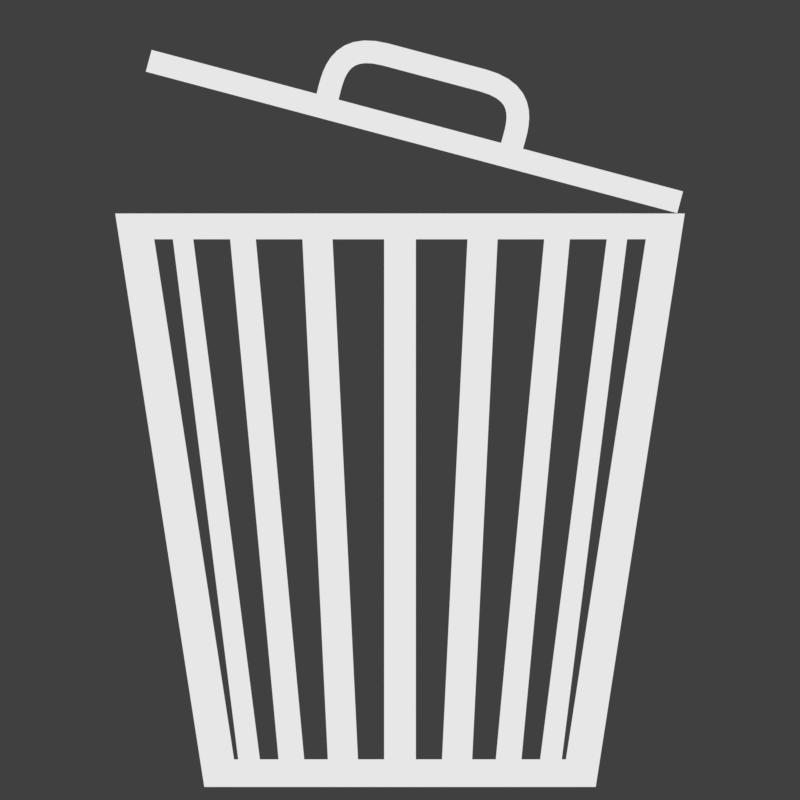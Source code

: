 # Source: Bin_Icon.blend  (saved by Blender 2.78.0; exported with 4.5.12 LTS)
import bpy
from mathutils import Matrix  # noqa: F401  (used for matrix-valued properties, if any)

bpy.ops.wm.read_factory_settings(use_empty=True)
scene = bpy.context.scene
scene.name = 'Scene'

# ---- collections
col_collection_1 = bpy.data.collections.new('Collection 1'); scene.collection.children.link(col_collection_1)

# ---- materials (node trees are filled in below, after node groups)
mat_material_001 = bpy.data.materials.new('Material.001')
mat_material_001.alpha_threshold = 0.0
mat_material_001.roughness = 0.5

# ---- material node trees
mat_material_001.use_nodes = True; mat_material_001.node_tree.nodes.clear()
_N = mat_material_001.node_tree.nodes; _L = mat_material_001.node_tree.links
n0 = _N.new('ShaderNodeOutputMaterial'); n0.name = 'Material Output'; n0.location = (300, 300)
n1 = _N.new('ShaderNodeEmission'); n1.name = 'Emission'; n1.location = (10, 300)
n1.inputs[0].default_value = (0.8, 0.8, 0.8, 1.0)
_L.new(n1.outputs[0], n0.inputs[0])
n0.is_active_output = True

# ---- world
world_world = bpy.data.worlds.new('World'); scene.world = world_world
world_world.color = (0.05088, 0.05088, 0.05088)
world_world.use_sun_shadow = False
world_world.sun_shadow_jitter_overblur = 0.0
world_world.cycles.sampling_method = 'MANUAL'

# ---- cameras
cam_camera = bpy.data.cameras.new('Camera')
cam_camera.type = 'ORTHO'
cam_camera.clip_end = 100.0
cam_camera.lens = 35.0
cam_camera.sensor_width = 32.0
cam_camera.sensor_height = 18.0
cam_camera.ortho_scale = 7.314
cam_camera.dof.focus_distance = 0.0

# ---- meshes
me_cylinder_000 = bpy.data.meshes.new('Cylinder.000')
me_cylinder_000.from_pydata([(-2.194e-07, 2.697, -0.1319), (0.8333, 2.565, -0.1319), (1.585, 2.182, -0.1319), (2.182, 1.585, -0.1319), (2.565, 0.8333, -0.1319), (2.697, -9.683e-07, -0.1319), (2.565, -0.8333, -0.1319), (2.182, -1.585, -0.1319), (1.585, -2.182, -0.1319), (0.8333, -2.565, -0.1319), (-1.098e-06, -2.697, -0.1319), (-0.8333, -2.565, -0.1319), (-1.585, -2.182, -0.1319), (-2.182, -1.585, -0.1319), (-2.565, -0.8333, -0.1319), (-2.697, 1.753e-06, -0.1319), (-2.565, 0.8333, -0.1319), (-2.182, 1.585, -0.1319), (-1.585, 2.182, -0.1319), (-0.8333, 2.565, -0.1319), (-2.194e-07, 2.697, 0.1319), (0.8333, 2.565, 0.1319), (1.585, 2.182, 0.1319), (2.182, 1.585, 0.1319), (2.565, 0.8333, 0.1319), (2.697, -9.683e-07, 0.1319), (2.565, -0.8333, 0.1319), (2.182, -1.585, 0.1319), (1.585, -2.182, 0.1319), (0.8333, -2.565, 0.1319), (-1.098e-06, -2.697, 0.1319), (-0.8333, -2.565, 0.1319), (-1.585, -2.182, 0.1319), (-2.182, -1.585, 0.1319), (-2.565, -0.8333, 0.1319), (-2.697, 1.753e-06, 0.1319), (-2.565, 0.8333, 0.1319), (-2.182, 1.585, 0.1319), (-1.585, 2.182, 0.1319), (-0.8333, 2.565, 0.1319)], [], [(1, 2, 3, 4, 5, 6, 7, 8, 9, 10, 11, 12, 13, 14, 15, 16, 17, 18, 19, 0), (21, 20, 39, 38, 37, 36, 35, 34, 33, 32, 31, 30, 29, 28, 27, 26, 25, 24, 23, 22), (10, 9, 29, 30), (3, 2, 22, 23), (18, 17, 37, 38), (11, 10, 30, 31), (4, 3, 23, 24), (19, 18, 38, 39), (12, 11, 31, 32), (5, 4, 24, 25), (0, 19, 39, 20), (13, 12, 32, 33), (6, 5, 25, 26), (14, 13, 33, 34), (7, 6, 26, 27), (15, 14, 34, 35), (8, 7, 27, 28), (1, 0, 20, 21), (16, 15, 35, 36), (9, 8, 28, 29), (2, 1, 21, 22), (17, 16, 36, 37)])
me_cylinder_000.materials.append(mat_material_001)
me_cylinder_000.use_remesh_preserve_volume = False
me_cylinder_000.use_remesh_preserve_attributes = False
me_cylinder_000.use_mirror_vertex_groups = False
me_cylinder_000.update()
me_cylinder_003 = bpy.data.meshes.new('Cylinder.003')
me_cylinder_003.from_pydata([(0.0, 1.947, -1.947), (-5.349e-08, 2.868, 3.869), (0.6018, 1.852, -1.947), (0.8862, 2.727, 3.869), (1.145, 1.575, -1.947), (1.686, 2.32, 3.869), (1.575, 1.145, -1.947), (2.32, 1.686, 3.869), (1.852, 0.6018, -1.947), (2.727, 0.8862, 3.869), (1.947, -8.512e-08, -1.947), (2.868, -3.942e-07, 3.869), (1.852, -0.6018, -1.947), (2.727, -0.8862, 3.869), (1.575, -1.145, -1.947), (2.32, -1.686, 3.869), (1.145, -1.575, -1.947), (1.686, -2.32, 3.869), (0.6018, -1.852, -1.947), (0.8862, -2.727, 3.869), (-6.345e-07, -1.947, -1.947), (-9.879e-07, -2.868, 3.869), (-0.6018, -1.852, -1.947), (-0.8862, -2.727, 3.869), (-1.145, -1.575, -1.947), (-1.686, -2.32, 3.869), (-1.575, -1.145, -1.947), (-2.32, -1.686, 3.869), (-1.852, -0.6018, -1.947), (-2.727, -0.8862, 3.869), (-1.947, 1.88e-06, -1.947), (-2.868, 2.5e-06, 3.869), (-1.852, 0.6018, -1.947), (-2.727, 0.8862, 3.869), (-1.575, 1.145, -1.947), (-2.32, 1.686, 3.869), (-1.145, 1.575, -1.947), (-1.686, 2.32, 3.869), (-0.6018, 1.852, -1.947), (-0.8862, 2.727, 3.869)], [], [(0, 1, 3, 2), (2, 3, 5, 4), (4, 5, 7, 6), (6, 7, 9, 8), (8, 9, 11, 10), (10, 11, 13, 12), (12, 13, 15, 14), (14, 15, 17, 16), (16, 17, 19, 18), (18, 19, 21, 20), (20, 21, 23, 22), (22, 23, 25, 24), (24, 25, 27, 26), (26, 27, 29, 28), (28, 29, 31, 30), (30, 31, 33, 32), (32, 33, 35, 34), (34, 35, 37, 36), (3, 1, 39, 37, 35, 33, 31, 29, 27, 25, 23, 21, 19, 17, 15, 13, 11, 9, 7, 5), (36, 37, 39, 38), (38, 39, 1, 0), (0, 2, 4, 6, 8, 10, 12, 14, 16, 18, 20, 22, 24, 26, 28, 30, 32, 34, 36, 38)])
me_cylinder_003.materials.append(mat_material_001)
me_cylinder_003.use_remesh_preserve_volume = False
me_cylinder_003.use_remesh_preserve_attributes = False
me_cylinder_003.use_mirror_vertex_groups = False
me_cylinder_003.update()

# ---- curves / text
cu_beziercurve = bpy.data.curves.new('BezierCurve', 'CURVE')
cu_beziercurve.dimensions = '3D'
_sp = cu_beziercurve.splines.new('BEZIER'); _sp.bezier_points.add(2)
_sp.bezier_points.foreach_set('co', [0.8722, -1.84e-06, -0.5445, 0.4584, -9.537e-07, 0.0, 0.0, 0.0, 0.0])
_sp.bezier_points.foreach_set('handle_left', [0.8722, -2.186e-06, -0.7571, 0.9258, -1.254e-06, 0.0, 0.188, -5.574e-07, 0.0])
_sp.bezier_points.foreach_set('handle_right', [0.8722, -1.494e-06, -0.3319, 0.008432, -2.077e-07, 0.0, -0.3164, 3.141e-07, 0.0])
_sp.order_v = 0
_sp.resolution_v = 0
cu_beziercurve.materials.append(mat_material_001)
cu_beziercurve.use_path = True
cu_beziercurve.use_path_clamp = True
cu_beziercurve.bevel_resolution = 0
cu_beziercurve.bevel_depth = 0.104
cu_beziercurve.fill_mode = 'FULL'

# ---- objects
ob_beziercurve = bpy.data.objects.new('BezierCurve', cu_beziercurve)
ob_cylinder_001 = bpy.data.objects.new('Cylinder.001', me_cylinder_000)
ob_cylinder = bpy.data.objects.new('Cylinder', me_cylinder_003)
ob_camera = bpy.data.objects.new('Camera', cam_camera)

# ---- transforms, parenting, visibility, modifiers, constraints
ob_beziercurve.location = (0.3121, -10.89, 4.412)
ob_beziercurve.rotation_euler = (5.011e-10, 0.2603, 1.094e-08)
ob_beziercurve.lineart.crease_threshold = 0.0
_m = ob_beziercurve.modifiers.new('Mirror', 'MIRROR')
ob_cylinder_001.location = (0.1319, -10.82, 3.826)
ob_cylinder_001.rotation_euler = (4.08e-09, 0.2603, 4.222e-08)
ob_cylinder_001.scale = (0.9322, 0.9322, 0.7806)
ob_cylinder_001.lineart.crease_threshold = 0.0
ob_cylinder.location = (0.0, 0.0, -0.3679)
ob_cylinder.scale = (0.8675, 0.8675, 0.8675)
ob_cylinder.lineart.crease_threshold = 0.0
_m = ob_cylinder.modifiers.new('Wireframe', 'WIREFRAME')
_m.thickness = 0.3386
ob_camera.location = (0.0, -12.9, 1.371)
ob_camera.rotation_euler = (1.571, -0.0, 0.0)
ob_camera.scale = (1.0, 1.0, 1.0)
ob_camera.lock_rotations_4d = False
ob_camera.empty_display_type = 'ARROWS'
ob_camera.color = (0.0, 0.0, 0.0, 0.0)
ob_camera.display_type = 'WIRE'
ob_camera.lineart.crease_threshold = 0.0

# ---- collection membership
col_collection_1.objects.link(ob_beziercurve)
col_collection_1.objects.link(ob_cylinder_001)
col_collection_1.objects.link(ob_cylinder)
col_collection_1.objects.link(ob_camera)

# ---- scene / render settings (as saved in the file)
scene.camera = ob_camera
scene.frame_start = 1; scene.frame_end = 250; scene.frame_set(1)
scene.render.engine = 'CYCLES'
scene.render.resolution_x = 256
scene.render.resolution_y = 256
scene.render.dither_intensity = 0.0
scene.render.film_transparent = True
scene.cycles.use_denoising = False
scene.cycles.samples = 128
scene.cycles.sampling_pattern = 'TABULATED_SOBOL'
scene.cycles.light_sampling_threshold = 0.0
scene.cycles.use_adaptive_sampling = False
scene.cycles.use_light_tree = False
scene.cycles.blur_glossy = 0.0
scene.cycles.sample_clamp_indirect = 0.0
scene.view_settings.view_transform = 'Standard'
bpy.context.view_layer.update()

# ---- added for rendering (the .blend has no usable light): sun
light_auto_sun = bpy.data.lights.new('AutoSun', 'SUN')
light_auto_sun.energy = 3.0
light_auto_sun.angle = 0.0523599
ob_auto_sun = bpy.data.objects.new('AutoSun', light_auto_sun)
scene.collection.objects.link(ob_auto_sun)
ob_auto_sun.rotation_euler = (0.872665, 0.174533, 0.523599)
bpy.context.view_layer.update()
